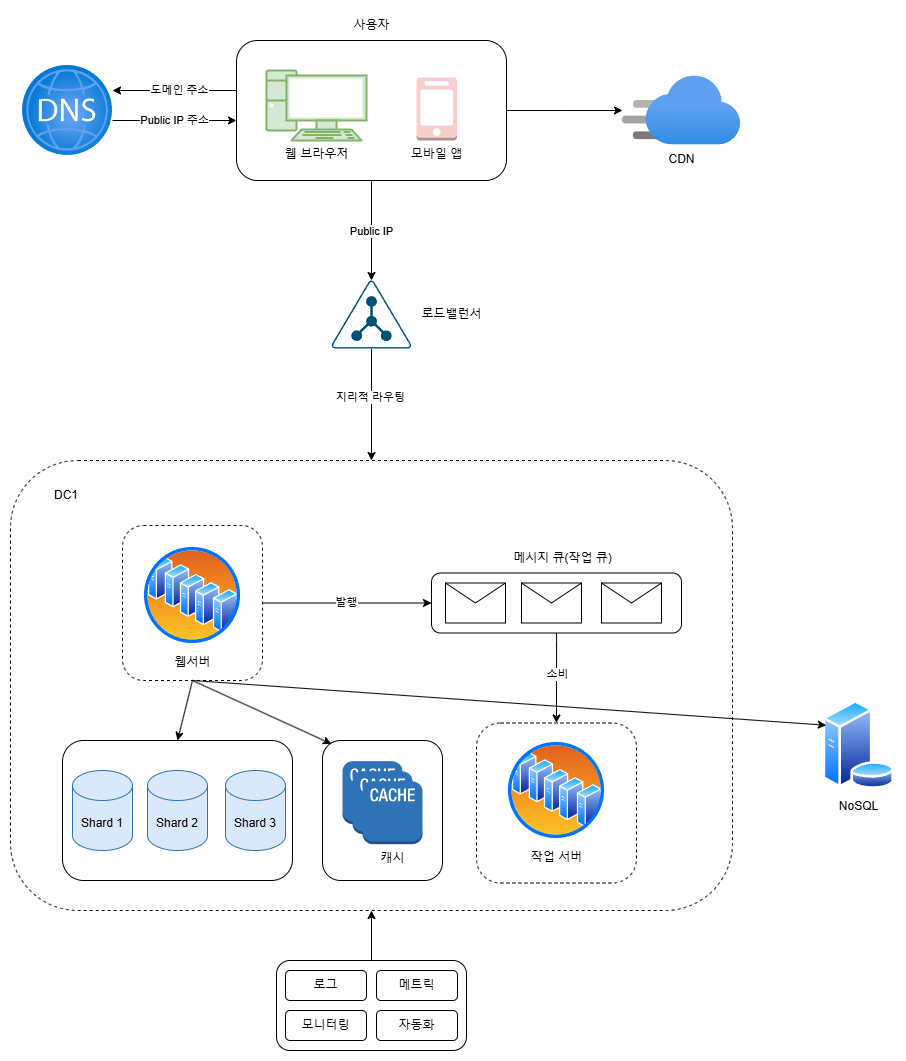

The diagram above was exported from draw.io. Its source (the exported page's mxGraphModel, read from the mxfile embedded in the PNG):
<mxGraphModel dx="1687" dy="908" grid="1" gridSize="10" guides="1" tooltips="1" connect="1" arrows="1" fold="1" page="1" pageScale="1" pageWidth="827" pageHeight="1169" math="0" shadow="0">
  <root>
    <mxCell id="0" />
    <mxCell id="1" parent="0" />
    <mxCell id="7AL00uAj7pg36N8BVsaX-1" value="" style="edgeStyle=orthogonalEdgeStyle;rounded=0;orthogonalLoop=1;jettySize=auto;html=1;" edge="1" parent="1" source="7AL00uAj7pg36N8BVsaX-6" target="7AL00uAj7pg36N8BVsaX-9">
      <mxGeometry relative="1" as="geometry" />
    </mxCell>
    <mxCell id="7AL00uAj7pg36N8BVsaX-2" value="Public IP" style="edgeLabel;html=1;align=center;verticalAlign=middle;resizable=0;points=[];" vertex="1" connectable="0" parent="7AL00uAj7pg36N8BVsaX-1">
      <mxGeometry y="-1" relative="1" as="geometry">
        <mxPoint as="offset" />
      </mxGeometry>
    </mxCell>
    <mxCell id="7AL00uAj7pg36N8BVsaX-3" value="" style="edgeStyle=orthogonalEdgeStyle;rounded=0;orthogonalLoop=1;jettySize=auto;html=1;" edge="1" parent="1">
      <mxGeometry relative="1" as="geometry">
        <mxPoint x="414" y="140" as="sourcePoint" />
        <mxPoint x="290" y="140" as="targetPoint" />
      </mxGeometry>
    </mxCell>
    <mxCell id="7AL00uAj7pg36N8BVsaX-4" value="도메인 주소" style="edgeLabel;html=1;align=center;verticalAlign=middle;resizable=0;points=[];" vertex="1" connectable="0" parent="7AL00uAj7pg36N8BVsaX-3">
      <mxGeometry x="-0.0645" y="-1" relative="1" as="geometry">
        <mxPoint as="offset" />
      </mxGeometry>
    </mxCell>
    <mxCell id="7AL00uAj7pg36N8BVsaX-5" value="" style="edgeStyle=orthogonalEdgeStyle;rounded=0;orthogonalLoop=1;jettySize=auto;html=1;fillColor=#f8cecc;strokeColor=#000000;" edge="1" parent="1" source="7AL00uAj7pg36N8BVsaX-6" target="7AL00uAj7pg36N8BVsaX-14">
      <mxGeometry relative="1" as="geometry" />
    </mxCell>
    <mxCell id="7AL00uAj7pg36N8BVsaX-6" value="" style="rounded=1;whiteSpace=wrap;html=1;" vertex="1" parent="1">
      <mxGeometry x="414" y="90" width="270" height="140" as="geometry" />
    </mxCell>
    <mxCell id="7AL00uAj7pg36N8BVsaX-7" value="&lt;font&gt;웹 브라우저&lt;/font&gt;" style="verticalAlign=top;verticalLabelPosition=bottom;labelPosition=center;align=center;html=1;outlineConnect=0;gradientDirection=north;strokeWidth=1;shape=mxgraph.networks.pc;fillColor=#d5e8d4;strokeColor=#82b366;" vertex="1" parent="1">
      <mxGeometry x="444" y="120" width="100" height="70" as="geometry" />
    </mxCell>
    <mxCell id="7AL00uAj7pg36N8BVsaX-8" value="모바일 앱" style="outlineConnect=0;dashed=0;verticalLabelPosition=bottom;verticalAlign=top;align=center;html=1;shape=mxgraph.aws3.mobile_client;fillColor=#f8cecc;strokeColor=#b85450;" vertex="1" parent="1">
      <mxGeometry x="594" y="127" width="40.5" height="63" as="geometry" />
    </mxCell>
    <mxCell id="7AL00uAj7pg36N8BVsaX-9" value="" style="points=[[0.5,0,0],[0.765,0.48,0],[0.99,0.98,0],[0.5,1,0],[0.01,0.98,0],[0.235,0.48,0]];verticalLabelPosition=bottom;sketch=0;html=1;verticalAlign=top;aspect=fixed;align=center;pointerEvents=1;shape=mxgraph.cisco19.ldap;fillColor=#005073;strokeColor=none;" vertex="1" parent="1">
      <mxGeometry x="509" y="330" width="80" height="68" as="geometry" />
    </mxCell>
    <mxCell id="7AL00uAj7pg36N8BVsaX-10" value="Public IP 주소" style="edgeStyle=orthogonalEdgeStyle;rounded=0;orthogonalLoop=1;jettySize=auto;html=1;" edge="1" parent="1">
      <mxGeometry relative="1" as="geometry">
        <mxPoint x="414" y="170" as="targetPoint" />
        <mxPoint x="290" y="170" as="sourcePoint" />
      </mxGeometry>
    </mxCell>
    <mxCell id="7AL00uAj7pg36N8BVsaX-11" value="" style="image;aspect=fixed;html=1;points=[];align=center;fontSize=12;image=img/lib/azure2/networking/DNS_Zones.svg;" vertex="1" parent="1">
      <mxGeometry x="200" y="115" width="90" height="90" as="geometry" />
    </mxCell>
    <mxCell id="7AL00uAj7pg36N8BVsaX-12" value="로드밸런서" style="text;html=1;align=center;verticalAlign=middle;resizable=0;points=[];autosize=1;strokeColor=none;fillColor=none;" vertex="1" parent="1">
      <mxGeometry x="589" y="349" width="80" height="30" as="geometry" />
    </mxCell>
    <mxCell id="7AL00uAj7pg36N8BVsaX-13" value="사용자" style="text;html=1;align=center;verticalAlign=middle;resizable=0;points=[];autosize=1;strokeColor=none;fillColor=none;" vertex="1" parent="1">
      <mxGeometry x="519" y="60" width="60" height="30" as="geometry" />
    </mxCell>
    <mxCell id="7AL00uAj7pg36N8BVsaX-14" value="CDN" style="image;aspect=fixed;html=1;points=[];align=center;fontSize=12;image=img/lib/azure2/app_services/CDN_Profiles.svg;" vertex="1" parent="1">
      <mxGeometry x="800" y="125.25" width="118.15" height="69.5" as="geometry" />
    </mxCell>
    <mxCell id="7AL00uAj7pg36N8BVsaX-15" value="NoSQL" style="image;aspect=fixed;perimeter=ellipsePerimeter;html=1;align=center;shadow=0;dashed=0;spacingTop=3;image=img/lib/active_directory/database_server.svg;" vertex="1" parent="1">
      <mxGeometry x="1000" y="750" width="72.7" height="88.66" as="geometry" />
    </mxCell>
    <mxCell id="7AL00uAj7pg36N8BVsaX-16" value="" style="rounded=1;whiteSpace=wrap;html=1;dashed=1;" vertex="1" parent="1">
      <mxGeometry x="188" y="510" width="722" height="450" as="geometry" />
    </mxCell>
    <mxCell id="7AL00uAj7pg36N8BVsaX-17" value="" style="edgeStyle=orthogonalEdgeStyle;rounded=0;orthogonalLoop=1;jettySize=auto;html=1;entryX=0;entryY=0.5;entryDx=0;entryDy=0;" edge="1" parent="1" source="7AL00uAj7pg36N8BVsaX-19" target="7AL00uAj7pg36N8BVsaX-32">
      <mxGeometry relative="1" as="geometry">
        <mxPoint x="590" y="652.5" as="targetPoint" />
      </mxGeometry>
    </mxCell>
    <mxCell id="7AL00uAj7pg36N8BVsaX-18" value="발행" style="edgeLabel;html=1;align=center;verticalAlign=middle;resizable=0;points=[];" vertex="1" connectable="0" parent="7AL00uAj7pg36N8BVsaX-17">
      <mxGeometry x="-0.0055" y="1" relative="1" as="geometry">
        <mxPoint as="offset" />
      </mxGeometry>
    </mxCell>
    <mxCell id="7AL00uAj7pg36N8BVsaX-19" value="" style="rounded=1;whiteSpace=wrap;html=1;dashed=1;" vertex="1" parent="1">
      <mxGeometry x="300" y="575" width="140" height="155" as="geometry" />
    </mxCell>
    <mxCell id="7AL00uAj7pg36N8BVsaX-20" value="웹서버" style="image;aspect=fixed;perimeter=ellipsePerimeter;html=1;align=center;shadow=0;dashed=0;spacingTop=3;image=img/lib/active_directory/server_farm.svg;" vertex="1" parent="1">
      <mxGeometry x="320" y="595" width="100" height="100" as="geometry" />
    </mxCell>
    <mxCell id="7AL00uAj7pg36N8BVsaX-21" value="" style="rounded=1;whiteSpace=wrap;html=1;" vertex="1" parent="1">
      <mxGeometry x="240" y="790" width="230" height="140" as="geometry" />
    </mxCell>
    <mxCell id="7AL00uAj7pg36N8BVsaX-22" value="" style="rounded=1;whiteSpace=wrap;html=1;" vertex="1" parent="1">
      <mxGeometry x="500" y="790" width="120" height="140" as="geometry" />
    </mxCell>
    <mxCell id="7AL00uAj7pg36N8BVsaX-23" value="" style="outlineConnect=0;dashed=0;verticalLabelPosition=bottom;verticalAlign=top;align=center;html=1;shape=mxgraph.aws3.cache_node;fillColor=#2E73B8;gradientColor=none;" vertex="1" parent="1">
      <mxGeometry x="520" y="810.6600000000001" width="60" height="63" as="geometry" />
    </mxCell>
    <mxCell id="7AL00uAj7pg36N8BVsaX-24" value="" style="endArrow=classic;html=1;rounded=0;exitX=0.5;exitY=1;exitDx=0;exitDy=0;exitPerimeter=0;entryX=0.5;entryY=0;entryDx=0;entryDy=0;" edge="1" parent="1" source="7AL00uAj7pg36N8BVsaX-9" target="7AL00uAj7pg36N8BVsaX-16">
      <mxGeometry width="50" height="50" relative="1" as="geometry">
        <mxPoint x="620" y="550" as="sourcePoint" />
        <mxPoint x="670" y="500" as="targetPoint" />
      </mxGeometry>
    </mxCell>
    <mxCell id="7AL00uAj7pg36N8BVsaX-25" value="지리적 라우팅" style="edgeLabel;html=1;align=center;verticalAlign=middle;resizable=0;points=[];" vertex="1" connectable="0" parent="7AL00uAj7pg36N8BVsaX-24">
      <mxGeometry x="-0.1413" y="-2" relative="1" as="geometry">
        <mxPoint as="offset" />
      </mxGeometry>
    </mxCell>
    <mxCell id="7AL00uAj7pg36N8BVsaX-26" value="" style="endArrow=classic;html=1;rounded=0;exitX=0.5;exitY=1;exitDx=0;exitDy=0;entryX=0.5;entryY=0;entryDx=0;entryDy=0;" edge="1" parent="1" source="7AL00uAj7pg36N8BVsaX-19" target="7AL00uAj7pg36N8BVsaX-21">
      <mxGeometry width="50" height="50" relative="1" as="geometry">
        <mxPoint x="630" y="660" as="sourcePoint" />
        <mxPoint x="680" y="610" as="targetPoint" />
      </mxGeometry>
    </mxCell>
    <mxCell id="7AL00uAj7pg36N8BVsaX-27" value="" style="endArrow=classic;html=1;rounded=0;exitX=0.5;exitY=1;exitDx=0;exitDy=0;entryX=0.074;entryY=0.024;entryDx=0;entryDy=0;entryPerimeter=0;" edge="1" parent="1" source="7AL00uAj7pg36N8BVsaX-19" target="7AL00uAj7pg36N8BVsaX-22">
      <mxGeometry width="50" height="50" relative="1" as="geometry">
        <mxPoint x="630" y="660" as="sourcePoint" />
        <mxPoint x="680" y="610" as="targetPoint" />
      </mxGeometry>
    </mxCell>
    <mxCell id="7AL00uAj7pg36N8BVsaX-28" value="" style="endArrow=classic;html=1;rounded=0;entryX=0;entryY=0.25;entryDx=0;entryDy=0;exitX=0.5;exitY=1;exitDx=0;exitDy=0;" edge="1" parent="1" source="7AL00uAj7pg36N8BVsaX-19" target="7AL00uAj7pg36N8BVsaX-15">
      <mxGeometry width="50" height="50" relative="1" as="geometry">
        <mxPoint x="360" y="720" as="sourcePoint" />
        <mxPoint x="670" y="600" as="targetPoint" />
      </mxGeometry>
    </mxCell>
    <mxCell id="7AL00uAj7pg36N8BVsaX-29" value="&lt;div style=&quot;text-align: left;&quot;&gt;&lt;span style=&quot;background-color: transparent; color: light-dark(rgb(0, 0, 0), rgb(255, 255, 255));&quot;&gt;DC1&lt;/span&gt;&lt;/div&gt;" style="text;html=1;align=center;verticalAlign=middle;whiteSpace=wrap;rounded=0;" vertex="1" parent="1">
      <mxGeometry x="213.65" y="530" width="60" height="30" as="geometry" />
    </mxCell>
    <mxCell id="7AL00uAj7pg36N8BVsaX-30" value="" style="edgeStyle=orthogonalEdgeStyle;rounded=0;orthogonalLoop=1;jettySize=auto;html=1;entryX=0.5;entryY=0;entryDx=0;entryDy=0;exitX=0.5;exitY=1;exitDx=0;exitDy=0;" edge="1" parent="1" source="7AL00uAj7pg36N8BVsaX-32" target="7AL00uAj7pg36N8BVsaX-36">
      <mxGeometry relative="1" as="geometry">
        <Array as="points">
          <mxPoint x="734" y="690" />
          <mxPoint x="734" y="690" />
        </Array>
        <mxPoint x="740" y="730" as="sourcePoint" />
        <mxPoint x="939" y="654.5" as="targetPoint" />
      </mxGeometry>
    </mxCell>
    <mxCell id="7AL00uAj7pg36N8BVsaX-31" value="소비" style="edgeLabel;html=1;align=center;verticalAlign=middle;resizable=0;points=[];" vertex="1" connectable="0" parent="7AL00uAj7pg36N8BVsaX-30">
      <mxGeometry x="0.1" y="1" relative="1" as="geometry">
        <mxPoint x="-1" y="-9" as="offset" />
      </mxGeometry>
    </mxCell>
    <mxCell id="7AL00uAj7pg36N8BVsaX-32" value="" style="rounded=1;whiteSpace=wrap;html=1;" vertex="1" parent="1">
      <mxGeometry x="609" y="622.5" width="250" height="60" as="geometry" />
    </mxCell>
    <mxCell id="7AL00uAj7pg36N8BVsaX-33" value="" style="shape=message;html=1;html=1;outlineConnect=0;labelPosition=center;verticalLabelPosition=bottom;align=center;verticalAlign=top;" vertex="1" parent="1">
      <mxGeometry x="623" y="632.5" width="60" height="40" as="geometry" />
    </mxCell>
    <mxCell id="7AL00uAj7pg36N8BVsaX-34" value="" style="shape=message;html=1;html=1;outlineConnect=0;labelPosition=center;verticalLabelPosition=bottom;align=center;verticalAlign=top;" vertex="1" parent="1">
      <mxGeometry x="699" y="632.5" width="60" height="40" as="geometry" />
    </mxCell>
    <mxCell id="7AL00uAj7pg36N8BVsaX-35" value="" style="shape=message;html=1;html=1;outlineConnect=0;labelPosition=center;verticalLabelPosition=bottom;align=center;verticalAlign=top;" vertex="1" parent="1">
      <mxGeometry x="779" y="632.5" width="60" height="40" as="geometry" />
    </mxCell>
    <mxCell id="7AL00uAj7pg36N8BVsaX-36" value="ㅅ" style="rounded=1;whiteSpace=wrap;html=1;dashed=1;" vertex="1" parent="1">
      <mxGeometry x="654" y="772.5" width="160" height="160" as="geometry" />
    </mxCell>
    <mxCell id="7AL00uAj7pg36N8BVsaX-37" value="작업 서버" style="image;aspect=fixed;perimeter=ellipsePerimeter;html=1;align=center;shadow=0;dashed=0;spacingTop=3;image=img/lib/active_directory/server_farm.svg;" vertex="1" parent="1">
      <mxGeometry x="684" y="790" width="100" height="100" as="geometry" />
    </mxCell>
    <mxCell id="7AL00uAj7pg36N8BVsaX-38" value="메시지 큐(작업 큐)" style="text;html=1;align=center;verticalAlign=middle;resizable=0;points=[];autosize=1;strokeColor=none;fillColor=none;" vertex="1" parent="1">
      <mxGeometry x="680" y="592.5" width="120" height="30" as="geometry" />
    </mxCell>
    <mxCell id="7AL00uAj7pg36N8BVsaX-39" value="" style="outlineConnect=0;dashed=0;verticalLabelPosition=bottom;verticalAlign=top;align=center;html=1;shape=mxgraph.aws3.cache_node;fillColor=#2E73B8;gradientColor=none;" vertex="1" parent="1">
      <mxGeometry x="530" y="820.6600000000001" width="60" height="63" as="geometry" />
    </mxCell>
    <mxCell id="7AL00uAj7pg36N8BVsaX-40" value="캐시" style="outlineConnect=0;dashed=0;verticalLabelPosition=bottom;verticalAlign=top;align=center;html=1;shape=mxgraph.aws3.cache_node;fillColor=#2E73B8;gradientColor=none;" vertex="1" parent="1">
      <mxGeometry x="540" y="830.6600000000001" width="60" height="63" as="geometry" />
    </mxCell>
    <mxCell id="7AL00uAj7pg36N8BVsaX-41" value="" style="edgeStyle=orthogonalEdgeStyle;rounded=0;orthogonalLoop=1;jettySize=auto;html=1;entryX=0.5;entryY=1;entryDx=0;entryDy=0;" edge="1" parent="1" source="7AL00uAj7pg36N8BVsaX-42" target="7AL00uAj7pg36N8BVsaX-16">
      <mxGeometry relative="1" as="geometry" />
    </mxCell>
    <mxCell id="7AL00uAj7pg36N8BVsaX-42" value="" style="rounded=1;whiteSpace=wrap;html=1;" vertex="1" parent="1">
      <mxGeometry x="454" y="1010" width="190" height="90" as="geometry" />
    </mxCell>
    <mxCell id="7AL00uAj7pg36N8BVsaX-43" value="로그" style="rounded=1;whiteSpace=wrap;html=1;" vertex="1" parent="1">
      <mxGeometry x="463" y="1020" width="81" height="30" as="geometry" />
    </mxCell>
    <mxCell id="7AL00uAj7pg36N8BVsaX-44" value="메트릭" style="rounded=1;whiteSpace=wrap;html=1;" vertex="1" parent="1">
      <mxGeometry x="554" y="1020" width="81" height="30" as="geometry" />
    </mxCell>
    <mxCell id="7AL00uAj7pg36N8BVsaX-45" value="모니터링" style="rounded=1;whiteSpace=wrap;html=1;" vertex="1" parent="1">
      <mxGeometry x="463" y="1060" width="81" height="30" as="geometry" />
    </mxCell>
    <mxCell id="7AL00uAj7pg36N8BVsaX-46" value="자동화" style="rounded=1;whiteSpace=wrap;html=1;" vertex="1" parent="1">
      <mxGeometry x="554" y="1060" width="81" height="30" as="geometry" />
    </mxCell>
    <mxCell id="7AL00uAj7pg36N8BVsaX-47" value="Shard 1" style="shape=cylinder3;whiteSpace=wrap;html=1;boundedLbl=1;backgroundOutline=1;size=15;fillColor=#dae8fc;strokeColor=light-dark(#2e73b8, #5c79a3);" vertex="1" parent="1">
      <mxGeometry x="250" y="820" width="60" height="80" as="geometry" />
    </mxCell>
    <mxCell id="7AL00uAj7pg36N8BVsaX-48" value="Shard 2" style="shape=cylinder3;whiteSpace=wrap;html=1;boundedLbl=1;backgroundOutline=1;size=15;fillColor=#dae8fc;strokeColor=light-dark(#2e73b8, #5c79a3);" vertex="1" parent="1">
      <mxGeometry x="325" y="820" width="60" height="80" as="geometry" />
    </mxCell>
    <mxCell id="7AL00uAj7pg36N8BVsaX-49" value="Shard 3" style="shape=cylinder3;whiteSpace=wrap;html=1;boundedLbl=1;backgroundOutline=1;size=15;fillColor=#dae8fc;strokeColor=light-dark(#2e73b8, #5c79a3);" vertex="1" parent="1">
      <mxGeometry x="403" y="820" width="60" height="80" as="geometry" />
    </mxCell>
  </root>
</mxGraphModel>